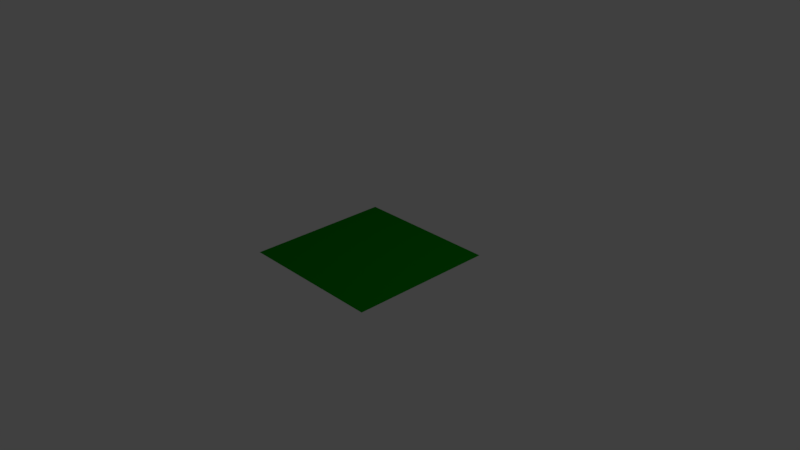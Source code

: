# Source: green.blend  (saved by Blender 2.79.0; exported with 4.5.12 LTS)
import bpy
from mathutils import Matrix  # noqa: F401  (used for matrix-valued properties, if any)

bpy.ops.wm.read_factory_settings(use_empty=True)
scene = bpy.context.scene
scene.name = 'Scene'

# ---- collections
col_collection_1 = bpy.data.collections.new('Collection 1'); scene.collection.children.link(col_collection_1)

# ---- materials (node trees are filled in below, after node groups)
mat_material_001 = bpy.data.materials.new('Material.001')
mat_material_001.alpha_threshold = 0.0
mat_material_001.use_transparent_shadow = False
mat_material_001.diffuse_color = (0.0, 0.2159, 0.0, 1.0)
mat_material_001.roughness = 0.5

# ---- material node trees

# ---- world
world_world = bpy.data.worlds.new('World'); scene.world = world_world
world_world.color = (0.05088, 0.05088, 0.05088)
world_world.use_sun_shadow = False
world_world.sun_shadow_jitter_overblur = 0.0
world_world.cycles.sampling_method = 'MANUAL'

# ---- cameras
cam_camera = bpy.data.cameras.new('Camera')
cam_camera.clip_end = 100.0
cam_camera.lens = 35.0
cam_camera.sensor_width = 32.0
cam_camera.sensor_height = 18.0
cam_camera.ortho_scale = 7.314
cam_camera.dof.focus_distance = 0.0
cam_camera.dof.aperture_fstop = 128.0

# ---- lights
light_lamp = bpy.data.lights.new('Lamp', 'POINT')
light_lamp.transmission_factor = 0.0
light_lamp.cutoff_distance = 30.0
light_lamp.energy = 100.0
light_lamp.shadow_buffer_clip_start = 1.001
light_lamp.shadow_soft_size = 0.1
light_lamp.shadow_maximum_resolution = 0.006
light_lamp.use_absolute_resolution = True

# ---- meshes
me_plane = bpy.data.meshes.new('Plane')
me_plane.from_pydata([(-1.0, -1.0, 0.0), (1.0, -1.0, 0.0), (-1.0, 1.0, 0.0), (1.0, 1.0, 0.0)], [], [(0, 1, 3, 2)])
me_plane.materials.append(mat_material_001)
me_plane.use_remesh_preserve_volume = False
me_plane.use_remesh_preserve_attributes = False
me_plane.use_mirror_vertex_groups = False
me_plane.update()

# ---- objects
ob_plane = bpy.data.objects.new('Plane', me_plane)
ob_lamp = bpy.data.objects.new('Lamp', light_lamp)
ob_camera = bpy.data.objects.new('Camera', cam_camera)

# ---- transforms, parenting, visibility, modifiers, constraints
ob_plane.location = (0.0, 0.0, 0.0)
ob_plane.lineart.crease_threshold = 0.0
ob_lamp.location = (4.076, 1.005, 5.904)
ob_lamp.rotation_euler = (0.6503, 0.05522, 1.866)
ob_lamp.lock_rotations_4d = False
ob_lamp.empty_display_type = 'ARROWS'
ob_lamp.color = (0.0, 0.0, 0.0, 0.0)
ob_lamp.lineart.crease_threshold = 0.0
ob_camera.location = (7.481, -6.508, 5.344)
ob_camera.rotation_euler = (1.109, 0.0, 0.8149)
ob_camera.lock_rotations_4d = False
ob_camera.empty_display_type = 'ARROWS'
ob_camera.color = (0.0, 0.0, 0.0, 0.0)
ob_camera.display_type = 'WIRE'
ob_camera.lineart.crease_threshold = 0.0

# ---- collection membership
col_collection_1.objects.link(ob_plane)
col_collection_1.objects.link(ob_lamp)
col_collection_1.objects.link(ob_camera)

# ---- scene / render settings (as saved in the file)
scene.camera = ob_camera
scene.frame_start = 1; scene.frame_end = 250; scene.frame_set(1)
scene.render.engine = 'BLENDER_EEVEE_NEXT'
scene.render.resolution_percentage = 50
scene.render.dither_intensity = 0.0
scene.cycles.use_denoising = False
scene.cycles.samples = 128
scene.cycles.sampling_pattern = 'TABULATED_SOBOL'
scene.cycles.use_adaptive_sampling = False
scene.cycles.use_light_tree = False
scene.cycles.blur_glossy = 0.0
scene.cycles.sample_clamp_indirect = 0.0
scene.view_settings.view_transform = 'Standard'
bpy.context.view_layer.update()
